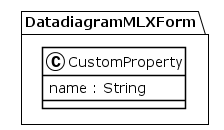

The diagram above was rendered by PlantUML. Its source (embedded in the PNG):
@startuml
!theme plain
package DatadiagramMLXForm {
class CustomProperty {
	 name : String
}
}
@enduml